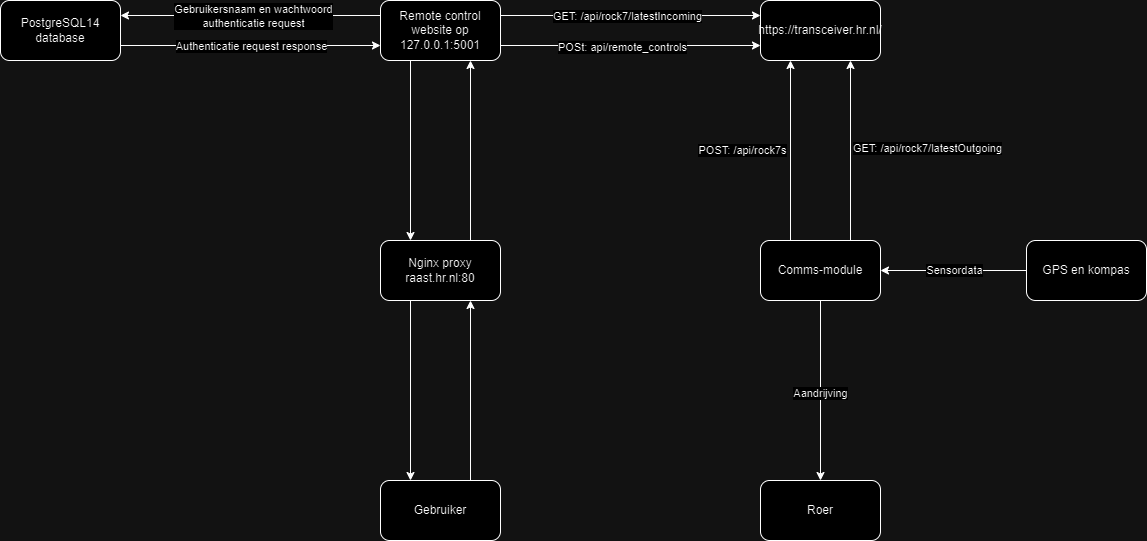

The diagram above was exported from draw.io. Its source (the exported page's mxGraphModel, read from the mxfile embedded in the PNG):
<mxGraphModel dx="1621" dy="412" grid="1" gridSize="10" guides="1" tooltips="1" connect="1" arrows="1" fold="1" page="1" pageScale="1" pageWidth="827" pageHeight="1169" math="0" shadow="0">
  <root>
    <mxCell id="0" />
    <mxCell id="1" parent="0" />
    <mxCell id="6JMlCLOO7xliFwSRlG5e-16" style="edgeStyle=orthogonalEdgeStyle;rounded=0;orthogonalLoop=1;jettySize=auto;html=1;exitX=0.5;exitY=1;exitDx=0;exitDy=0;entryX=0.5;entryY=0;entryDx=0;entryDy=0;" parent="1" source="6JMlCLOO7xliFwSRlG5e-2" target="6JMlCLOO7xliFwSRlG5e-12" edge="1">
      <mxGeometry relative="1" as="geometry" />
    </mxCell>
    <mxCell id="6JMlCLOO7xliFwSRlG5e-17" value="Aandrijving" style="edgeLabel;html=1;align=center;verticalAlign=middle;resizable=0;points=[];" parent="6JMlCLOO7xliFwSRlG5e-16" vertex="1" connectable="0">
      <mxGeometry x="0.02" y="-1" relative="1" as="geometry">
        <mxPoint as="offset" />
      </mxGeometry>
    </mxCell>
    <mxCell id="6JMlCLOO7xliFwSRlG5e-24" style="edgeStyle=orthogonalEdgeStyle;rounded=0;orthogonalLoop=1;jettySize=auto;html=1;exitX=0.75;exitY=0;exitDx=0;exitDy=0;entryX=0.75;entryY=1;entryDx=0;entryDy=0;" parent="1" source="6JMlCLOO7xliFwSRlG5e-2" target="6JMlCLOO7xliFwSRlG5e-7" edge="1">
      <mxGeometry relative="1" as="geometry" />
    </mxCell>
    <mxCell id="6JMlCLOO7xliFwSRlG5e-25" value="GET:&amp;nbsp;/api/rock7/latestOutgoing" style="edgeLabel;html=1;align=center;verticalAlign=middle;resizable=0;points=[];" parent="6JMlCLOO7xliFwSRlG5e-24" vertex="1" connectable="0">
      <mxGeometry x="0.0311" relative="1" as="geometry">
        <mxPoint x="76" as="offset" />
      </mxGeometry>
    </mxCell>
    <mxCell id="6JMlCLOO7xliFwSRlG5e-26" style="edgeStyle=orthogonalEdgeStyle;rounded=0;orthogonalLoop=1;jettySize=auto;html=1;exitX=0.25;exitY=0;exitDx=0;exitDy=0;entryX=0.25;entryY=1;entryDx=0;entryDy=0;" parent="1" source="6JMlCLOO7xliFwSRlG5e-2" target="6JMlCLOO7xliFwSRlG5e-7" edge="1">
      <mxGeometry relative="1" as="geometry" />
    </mxCell>
    <mxCell id="6JMlCLOO7xliFwSRlG5e-27" value="POST:&amp;nbsp;/api/rock7s" style="edgeLabel;html=1;align=center;verticalAlign=middle;resizable=0;points=[];" parent="6JMlCLOO7xliFwSRlG5e-26" vertex="1" connectable="0">
      <mxGeometry x="0.0089" y="-1" relative="1" as="geometry">
        <mxPoint x="-50" as="offset" />
      </mxGeometry>
    </mxCell>
    <mxCell id="6JMlCLOO7xliFwSRlG5e-2" value="Comms-module" style="rounded=1;whiteSpace=wrap;html=1;" parent="1" vertex="1">
      <mxGeometry x="460" y="270" width="120" height="60" as="geometry" />
    </mxCell>
    <mxCell id="6JMlCLOO7xliFwSRlG5e-28" style="edgeStyle=orthogonalEdgeStyle;rounded=0;orthogonalLoop=1;jettySize=auto;html=1;exitX=0.75;exitY=0;exitDx=0;exitDy=0;entryX=0.75;entryY=1;entryDx=0;entryDy=0;" parent="1" source="6JMlCLOO7xliFwSRlG5e-3" target="6JMlCLOO7xliFwSRlG5e-5" edge="1">
      <mxGeometry relative="1" as="geometry" />
    </mxCell>
    <mxCell id="6JMlCLOO7xliFwSRlG5e-31" style="edgeStyle=orthogonalEdgeStyle;rounded=0;orthogonalLoop=1;jettySize=auto;html=1;exitX=0.25;exitY=1;exitDx=0;exitDy=0;entryX=0.25;entryY=0;entryDx=0;entryDy=0;" parent="1" source="6JMlCLOO7xliFwSRlG5e-3" target="6JMlCLOO7xliFwSRlG5e-11" edge="1">
      <mxGeometry relative="1" as="geometry" />
    </mxCell>
    <mxCell id="6JMlCLOO7xliFwSRlG5e-3" value="Nginx proxy&lt;br&gt;raast.hr.nl:80" style="whiteSpace=wrap;html=1;rounded=1;" parent="1" vertex="1">
      <mxGeometry x="80" y="270" width="120" height="60" as="geometry" />
    </mxCell>
    <mxCell id="6JMlCLOO7xliFwSRlG5e-19" style="edgeStyle=orthogonalEdgeStyle;rounded=0;orthogonalLoop=1;jettySize=auto;html=1;exitX=1;exitY=0.75;exitDx=0;exitDy=0;entryX=0;entryY=0.75;entryDx=0;entryDy=0;" parent="1" source="6JMlCLOO7xliFwSRlG5e-5" target="6JMlCLOO7xliFwSRlG5e-7" edge="1">
      <mxGeometry relative="1" as="geometry" />
    </mxCell>
    <mxCell id="6JMlCLOO7xliFwSRlG5e-21" value="POSt: api/remote_controls" style="edgeLabel;html=1;align=center;verticalAlign=middle;resizable=0;points=[];" parent="6JMlCLOO7xliFwSRlG5e-19" vertex="1" connectable="0">
      <mxGeometry x="-0.0675" y="-4" relative="1" as="geometry">
        <mxPoint y="-3" as="offset" />
      </mxGeometry>
    </mxCell>
    <mxCell id="6JMlCLOO7xliFwSRlG5e-22" style="edgeStyle=orthogonalEdgeStyle;rounded=0;orthogonalLoop=1;jettySize=auto;html=1;exitX=1;exitY=0.25;exitDx=0;exitDy=0;entryX=0;entryY=0.25;entryDx=0;entryDy=0;" parent="1" source="6JMlCLOO7xliFwSRlG5e-5" target="6JMlCLOO7xliFwSRlG5e-7" edge="1">
      <mxGeometry relative="1" as="geometry" />
    </mxCell>
    <mxCell id="6JMlCLOO7xliFwSRlG5e-23" value="GET:&amp;nbsp;/api/rock7/latestIncoming" style="edgeLabel;html=1;align=center;verticalAlign=middle;resizable=0;points=[];" parent="6JMlCLOO7xliFwSRlG5e-22" vertex="1" connectable="0">
      <mxGeometry x="-0.0286" relative="1" as="geometry">
        <mxPoint as="offset" />
      </mxGeometry>
    </mxCell>
    <mxCell id="6JMlCLOO7xliFwSRlG5e-29" style="edgeStyle=orthogonalEdgeStyle;rounded=0;orthogonalLoop=1;jettySize=auto;html=1;exitX=0.25;exitY=1;exitDx=0;exitDy=0;entryX=0.25;entryY=0;entryDx=0;entryDy=0;" parent="1" source="6JMlCLOO7xliFwSRlG5e-5" target="6JMlCLOO7xliFwSRlG5e-3" edge="1">
      <mxGeometry relative="1" as="geometry" />
    </mxCell>
    <mxCell id="6JMlCLOO7xliFwSRlG5e-34" style="edgeStyle=orthogonalEdgeStyle;rounded=0;orthogonalLoop=1;jettySize=auto;html=1;exitX=0;exitY=0.25;exitDx=0;exitDy=0;entryX=1;entryY=0.25;entryDx=0;entryDy=0;" parent="1" source="6JMlCLOO7xliFwSRlG5e-5" target="6JMlCLOO7xliFwSRlG5e-33" edge="1">
      <mxGeometry relative="1" as="geometry" />
    </mxCell>
    <mxCell id="6JMlCLOO7xliFwSRlG5e-35" value="Gebruikersnaam en wachtwoord&lt;br&gt;authenticatie request" style="edgeLabel;html=1;align=center;verticalAlign=middle;resizable=0;points=[];" parent="6JMlCLOO7xliFwSRlG5e-34" vertex="1" connectable="0">
      <mxGeometry x="-0.0169" relative="1" as="geometry">
        <mxPoint as="offset" />
      </mxGeometry>
    </mxCell>
    <mxCell id="6JMlCLOO7xliFwSRlG5e-5" value="Remote control website op 127.0.0.1:5001" style="whiteSpace=wrap;html=1;rounded=1;" parent="1" vertex="1">
      <mxGeometry x="80" y="30" width="120" height="60" as="geometry" />
    </mxCell>
    <mxCell id="6JMlCLOO7xliFwSRlG5e-7" value="https://transceiver.hr.nl/" style="rounded=1;whiteSpace=wrap;html=1;" parent="1" vertex="1">
      <mxGeometry x="460" y="30" width="120" height="60" as="geometry" />
    </mxCell>
    <mxCell id="6JMlCLOO7xliFwSRlG5e-30" style="edgeStyle=orthogonalEdgeStyle;rounded=0;orthogonalLoop=1;jettySize=auto;html=1;exitX=0.75;exitY=0;exitDx=0;exitDy=0;entryX=0.75;entryY=1;entryDx=0;entryDy=0;" parent="1" source="6JMlCLOO7xliFwSRlG5e-11" target="6JMlCLOO7xliFwSRlG5e-3" edge="1">
      <mxGeometry relative="1" as="geometry" />
    </mxCell>
    <mxCell id="6JMlCLOO7xliFwSRlG5e-11" value="Gebruiker" style="rounded=1;whiteSpace=wrap;html=1;" parent="1" vertex="1">
      <mxGeometry x="80" y="510" width="120" height="60" as="geometry" />
    </mxCell>
    <mxCell id="6JMlCLOO7xliFwSRlG5e-12" value="Roer" style="rounded=1;whiteSpace=wrap;html=1;" parent="1" vertex="1">
      <mxGeometry x="460" y="510" width="120" height="60" as="geometry" />
    </mxCell>
    <mxCell id="6JMlCLOO7xliFwSRlG5e-14" style="edgeStyle=orthogonalEdgeStyle;rounded=0;orthogonalLoop=1;jettySize=auto;html=1;exitX=0;exitY=0.5;exitDx=0;exitDy=0;entryX=1;entryY=0.5;entryDx=0;entryDy=0;" parent="1" source="6JMlCLOO7xliFwSRlG5e-13" target="6JMlCLOO7xliFwSRlG5e-2" edge="1">
      <mxGeometry relative="1" as="geometry" />
    </mxCell>
    <mxCell id="6JMlCLOO7xliFwSRlG5e-15" value="Sensordata" style="edgeLabel;html=1;align=center;verticalAlign=middle;resizable=0;points=[];" parent="6JMlCLOO7xliFwSRlG5e-14" vertex="1" connectable="0">
      <mxGeometry x="0.0027" y="-1" relative="1" as="geometry">
        <mxPoint as="offset" />
      </mxGeometry>
    </mxCell>
    <mxCell id="6JMlCLOO7xliFwSRlG5e-13" value="GPS en kompas" style="rounded=1;whiteSpace=wrap;html=1;" parent="1" vertex="1">
      <mxGeometry x="726" y="270" width="120" height="60" as="geometry" />
    </mxCell>
    <mxCell id="6JMlCLOO7xliFwSRlG5e-36" style="edgeStyle=orthogonalEdgeStyle;rounded=0;orthogonalLoop=1;jettySize=auto;html=1;exitX=1;exitY=0.75;exitDx=0;exitDy=0;entryX=0;entryY=0.75;entryDx=0;entryDy=0;" parent="1" source="6JMlCLOO7xliFwSRlG5e-33" target="6JMlCLOO7xliFwSRlG5e-5" edge="1">
      <mxGeometry relative="1" as="geometry" />
    </mxCell>
    <mxCell id="6JMlCLOO7xliFwSRlG5e-38" value="Authenticatie request response" style="edgeLabel;html=1;align=center;verticalAlign=middle;resizable=0;points=[];" parent="6JMlCLOO7xliFwSRlG5e-36" vertex="1" connectable="0">
      <mxGeometry x="0.0015" relative="1" as="geometry">
        <mxPoint as="offset" />
      </mxGeometry>
    </mxCell>
    <mxCell id="6JMlCLOO7xliFwSRlG5e-33" value="PostgreSQL14&lt;br&gt;database" style="whiteSpace=wrap;html=1;rounded=1;" parent="1" vertex="1">
      <mxGeometry x="-300" y="30" width="120" height="60" as="geometry" />
    </mxCell>
  </root>
</mxGraphModel>